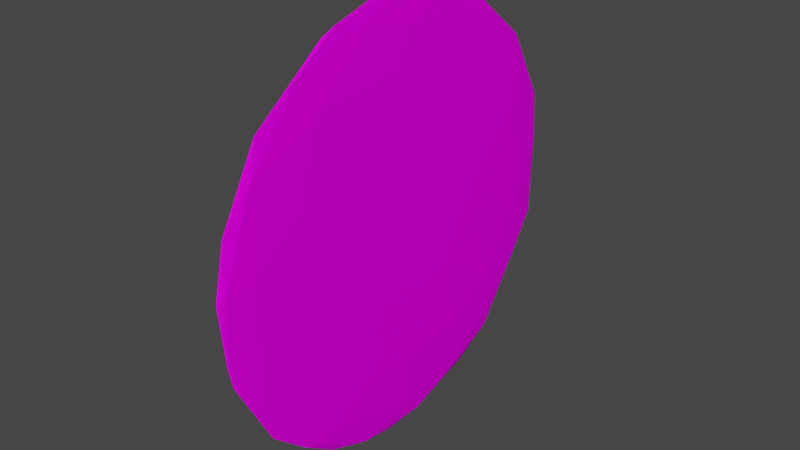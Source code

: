 # Source: target.blend  (saved by Blender 3.3.6; exported with 4.5.12 LTS)
import bpy
from mathutils import Matrix  # noqa: F401  (used for matrix-valued properties, if any)

bpy.ops.wm.read_factory_settings(use_empty=True)
scene = bpy.context.scene
scene.name = 'Scene'

# ---- collections
col_collection = bpy.data.collections.new('Collection'); scene.collection.children.link(col_collection)

# ---- images (referenced by path relative to the original .blend; pixels are not part of the script)
import os
ASSET_DIR = os.environ.get("B2B_ASSET_DIR", "")  # directory of the original .blend (textures are referenced by path, not embedded)
HERE = os.path.dirname(os.path.abspath(__file__))  # packed textures are extracted next to this script under _unpacked/

def load_image(name, relpath, width, height, colorspace="sRGB"):
    """Load a texture the original file referenced (path relative to the .blend, or extracted next to this script)."""
    p = next((c for c in (os.path.join(HERE, relpath), os.path.join(ASSET_DIR, relpath)) if relpath and os.path.exists(c)), "")
    if p:
        img = bpy.data.images.load(p, check_existing=True)
        img.name = name
    else:  # same state as the original file: an image datablock whose file is absent (Cycles renders it pink)
        img = bpy.data.images.new(name, width, height)
        img.source = "FILE"
        img.filepath = "//" + (relpath or name)
    img.colorspace_settings.name = colorspace
    return img
img_targetbase_color = load_image('TargetBase Color', 'TargetBase Color.png', 1024, 1024, 'sRGB')

# ---- materials (node trees are filled in below, after node groups)
mat_material_001 = bpy.data.materials.new('Material.001')
mat_material_001.use_transparent_shadow = False

# ---- material node trees
mat_material_001.use_nodes = True; mat_material_001.node_tree.nodes.clear()
_N = mat_material_001.node_tree.nodes; _L = mat_material_001.node_tree.links
n0 = _N.new('ShaderNodeOutputMaterial'); n0.name = 'Material Output'; n0.location = (300, 300)
n1 = _N.new('ShaderNodeBsdfPrincipled'); n1.name = 'Principled BSDF'; n1.location = (10, 300)
n1.distribution = 'GGX'
n1.subsurface_method = 'RANDOM_WALK_SKIN'
n1.inputs[2].default_value = 1.0
n1.inputs[3].default_value = 1.45
n1.inputs[11].default_value = 1.01
n1.inputs[13].default_value = 0.0
n1.inputs[20].default_value = 0.0
n1.inputs[27].default_value = (0.0, 0.0, 0.0, 1.0)
n2 = _N.new('ShaderNodeTexImage'); n2.name = 'Image Texture'; n2.location = (-280, 270)
n2.image = img_targetbase_color
_L.new(n1.outputs[0], n0.inputs[0])
_L.new(n2.outputs[0], n1.inputs[0])
n0.is_active_output = True

# ---- world
world_world = bpy.data.worlds.new('World'); scene.world = world_world
world_world.use_nodes = True; world_world.node_tree.nodes.clear()
_N = world_world.node_tree.nodes; _L = world_world.node_tree.links
n0 = _N.new('ShaderNodeOutputWorld'); n0.name = 'World Output'; n0.location = (300, 300)
n1 = _N.new('ShaderNodeBackground'); n1.name = 'Background'; n1.location = (10, 300)
n1.inputs[0].default_value = (0.05088, 0.05088, 0.05088, 1.0)
_L.new(n1.outputs[0], n0.inputs[0])
n0.is_active_output = True
world_world.color = (0.05088, 0.05088, 0.05088)
world_world.use_sun_shadow = False
world_world.sun_shadow_jitter_overblur = 0.0

# ---- meshes
me_sphere = bpy.data.meshes.new('Sphere')
me_sphere.from_pydata([(-0.2259, 0.772, -0.6181), (-0.07001, 0.4613, 0.8934), (0.07722, 0.7841, 0.6282), (0.09294, 0.9611, -0.2931), (0.1046, 0.6275, -0.7835), (0.01995, 0.2025, 0.9816), (0.2911, 0.9597, 0.09897), (0.2727, 0.5791, 0.7789), (0.3852, 0.7944, 0.4873), (0.3369, 0.8264, -0.4745), (0.3012, 0.2358, 0.9329), (0.6044, 0.7488, 0.3009), (0.5589, 0.8311, -0.1497), (0.3836, 0.5918, -0.7185), (0.6869, 0.5379, 0.5033), (0.6243, 0.628, -0.4874), (0.3274, 0.3362, -0.8986), (-0.01635, -0.1176, 0.9994), (0.4964, 0.3916, 0.7885), (0.8446, 0.5475, 0.1089), (0.6955, 0.3595, -0.6332), (0.8502, 0.2609, 0.4754), (1.001, 0.06452, 0.1155), (0.9396, 0.3752, -0.09026), (0.9187, 0.2698, -0.3167), (0.5518, 0.04446, 0.842), (0.7757, 0.07222, -0.639), (0.9562, -0.3075, 0.09897), (0.1684, 0.1126, -0.9849), (0.7382, -0.04873, 0.6915), (0.8818, -0.181, 0.4679), (0.9566, -0.1736, -0.2959), (0.7443, -0.2301, -0.639), (0.4557, -0.002548, -0.9013), (0.4116, -0.2215, 0.8959), (0.5996, -0.4975, 0.639), (0.7569, -0.5995, 0.2929), (0.7658, -0.6501, -0.09897), (0.6893, -0.562, -0.4754), (0.4672, -0.4229, -0.7914), (0.1977, -0.02575, 0.9864), (0.5412, -0.8406, 0.09853), (0.4695, -0.8252, -0.364), (0.1912, -0.6099, -0.7777), (0.1026, -0.3685, 0.9329), (0.2512, -0.5912, 0.7793), (0.3454, -0.8251, 0.479), (0.2756, -0.9659, 0.09897), (0.09753, -0.9802, -0.1971), (0.2609, -0.8502, -0.4754), (0.1589, -0.2448, -0.9659), (-0.184, -0.9494, 0.3078), (-0.09342, -1.002, 0.07436), (-0.08051, -0.7749, 0.639), (-0.08051, -0.7749, -0.639), (-0.4225, -0.8249, 0.3852), (-0.184, -0.9494, -0.3078), (-0.3965, -0.7864, -0.4915), (-0.141, -0.4337, -0.9018), (-0.3709, -0.6851, 0.639), (-0.602, -0.8126, 0.077), (-0.3853, -0.507, -0.7879), (-0.1985, -0.4282, 0.8973), (-0.6049, -0.491, 0.639), (-0.6675, -0.7121, -0.2795), (-0.6967, -0.5292, -0.4971), (-0.7526, -0.4961, 0.4704), (-0.8936, -0.4587, 0.09898), (-0.08869, -0.07893, -0.9994), (-0.5549, -0.2566, 0.8057), (-0.9423, -0.2869, -0.1971), (-0.8502, -0.2609, -0.4754), (-0.649, -0.288, -0.7128), (-0.443, -0.1396, -0.8935), (-0.2788, 0.0192, 0.971), (-0.8848, -0.09003, 0.4754), (-1.006, -0.01719, 0.1303), (-0.956, 0.04749, -0.3134), (-0.7462, 0.1893, -0.6619), (-0.6263, 0.09188, 0.7852), (-0.9562, 0.3075, -0.09898), (-0.4353, 0.1466, -0.9003), (-0.8277, 0.3392, 0.479), (-0.8678, 0.5022, 0.1155), (-0.7482, 0.4842, -0.4851), (-0.3271, 0.3486, 0.887), (-0.6, 0.3797, 0.7128), (-0.6833, 0.6992, -0.2685), (-0.5664, 0.6857, 0.4754), (-0.6242, 0.787, 0.09898), (-0.4254, 0.4557, -0.7927), (-0.279, 0.6478, 0.7185), (-0.2609, 0.8502, 0.4754), (-0.2091, 0.9907, 0.07127), (-0.2883, 0.92, -0.3003), (0.05792, 0.9591, 0.3019), (-0.11, 0.451, -0.8951), (-0.1476, 0.1387, -0.9846)], [], [(95, 6, 93), (68, 97, 28), (3, 9, 0), (2, 8, 95), (6, 12, 3), (5, 10, 1), (9, 13, 4), (10, 18, 7), (4, 13, 16), (8, 11, 6), (12, 11, 19), (5, 17, 40), (12, 15, 9), (15, 20, 13), (11, 14, 19), (19, 23, 12), (23, 24, 15), (10, 25, 18), (14, 18, 21), (20, 24, 26), (25, 29, 18), (19, 21, 22), (10, 40, 34), (22, 30, 27), (26, 31, 32), (68, 28, 50), (28, 97, 96, 16), (33, 32, 39), (28, 33, 50), (39, 50, 33), (27, 36, 37), (27, 37, 31), (34, 35, 29), (40, 44, 34), (35, 45, 46), (35, 46, 36), (36, 46, 41), (37, 42, 38), (34, 44, 45), (34, 45, 35), (41, 46, 47), (47, 48, 42), (48, 56, 49), (45, 44, 62), (49, 56, 54), (49, 54, 43), (43, 54, 58), (43, 58, 50), (52, 56, 48), (62, 59, 53), (58, 68, 50), (52, 51, 60), (44, 17, 62), (51, 55, 60), (60, 64, 56), (56, 64, 57), (57, 64, 65), (65, 72, 61), (61, 73, 58), (60, 66, 67), (61, 72, 73), (67, 70, 64), (66, 69, 75), (71, 78, 72), (76, 77, 70), (70, 77, 71), (69, 74, 79), (71, 77, 78), (76, 80, 77), (75, 79, 82), (76, 82, 83), (80, 84, 77), (74, 85, 79), (81, 78, 90), (84, 90, 78), (82, 86, 88), (84, 87, 0), (85, 91, 86), (90, 96, 81), (74, 17, 5), (88, 91, 92), (90, 0, 96), (93, 3, 94), (91, 1, 2), (92, 2, 95), (96, 4, 16), (14, 8, 7, 18), (93, 6, 3), (2, 1, 7), (0, 9, 4), (6, 95, 8), (3, 12, 9), (1, 10, 7), (2, 7, 8), (13, 9, 15), (6, 11, 12), (8, 14, 11), (5, 40, 10), (26, 33, 16, 20), (12, 23, 15), (13, 20, 16), (19, 14, 21), (28, 16, 33), (20, 15, 24), (21, 18, 29), (31, 24, 23, 22), (23, 19, 22), (43, 39, 42, 49), (10, 34, 25), (26, 24, 31), (21, 29, 30), (22, 21, 30), (33, 26, 32), (22, 27, 31), (25, 34, 29), (32, 38, 39), (30, 29, 35), (30, 35, 36), (27, 30, 36), (31, 37, 38), (32, 31, 38), (37, 36, 41), (37, 41, 42), (38, 42, 39), (41, 47, 42), (40, 17, 44), (51, 52, 47, 46), (39, 43, 50), (42, 48, 49), (45, 62, 53), (46, 45, 53), (46, 53, 51), (55, 51, 53, 59), (47, 52, 48), (54, 56, 57), (54, 57, 61), (58, 54, 61), (63, 59, 62, 69), (52, 60, 56), (66, 55, 59, 63), (57, 65, 61), (71, 65, 64, 70), (60, 55, 66), (17, 74, 62), (58, 73, 68), (60, 67, 64), (65, 71, 72), (63, 69, 66), (75, 76, 67, 66), (62, 74, 69), (67, 76, 70), (78, 81, 73, 72), (75, 69, 79), (97, 68, 73, 81), (88, 89, 83, 82), (76, 75, 82), (80, 76, 83), (78, 77, 84), (82, 79, 86), (80, 87, 84), (79, 85, 86), (80, 83, 87), (92, 93, 89, 88), (83, 89, 87), (84, 0, 90), (88, 86, 91), (81, 96, 97), (94, 87, 89, 93), (5, 1, 85, 74), (0, 87, 94), (85, 1, 91), (93, 92, 95), (94, 3, 0), (92, 91, 2), (96, 0, 4)])
_uv = me_sphere.uv_layers.new(name='UVMap')
_uv.uv.foreach_set('vector', [0.294, 0.4769, 0.3152, 0.5346, 0.2352, 0.4979, 0.2265, 0.2213, 0.2038, 0.2611, 0.1611, 0.2136, 0.2515, 0.5912, 0.2629, 0.6437, 0.155, 0.6221, 0.3706, 0.2836, 0.4261, 0.2698, 0.4246, 0.3361, 0.3152, 0.5346, 0.3256, 0.6019, 0.2515, 0.5912, 0.7459, 0.5296, 0.7052, 0.5537, 0.7325, 0.4725, 0.02373, 0.2769, 0.05549, 0.2449, 0.09281, 0.2911, 0.3467, 0.1489, 0.3894, 0.1704, 0.366, 0.2224, 0.09281, 0.2911, 0.05549, 0.2449, 0.104, 0.2215, 0.4261, 0.2698, 0.482, 0.2555, 0.4841, 0.33, 0.5573, 0.3005, 0.482, 0.2555, 0.5435, 0.2117, 0.7459, 0.5296, 0.7904, 0.5782, 0.7491, 0.5871, 0.5573, 0.3005, 0.6278, 0.2785, 0.5939, 0.3361, 0.01004, 0.2084, 0.04095, 0.1642, 0.05549, 0.2449, 0.482, 0.2555, 0.4572, 0.1989, 0.5435, 0.2117, 0.5435, 0.2117, 0.5915, 0.1848, 0.5573, 0.3005, 0.5915, 0.1848, 0.6319, 0.1806, 0.6278, 0.2785, 0.3467, 0.1489, 0.3909, 0.1, 0.3894, 0.1704, 0.4572, 0.1989, 0.3894, 0.1704, 0.4828, 0.1377, 0.04095, 0.1642, 0.0142, 0.1083, 0.07023, 0.1108, 0.3909, 0.1, 0.4379, 0.07752, 0.3894, 0.1704, 0.5435, 0.2117, 0.4828, 0.1377, 0.5656, 0.1116, 0.7536, 0.7861, 0.7271, 0.7493, 0.7536, 0.6933, 0.5656, 0.1116, 0.4944, 0.05555, 0.5702, 0.04856, 0.07023, 0.1108, 0.07138, 0.03666, 0.1179, 0.07042, 0.2265, 0.2213, 0.1611, 0.2136, 0.213, 0.1613, 0.1611, 0.2136, 0.2038, 0.2611, 0.1519, 0.2988, 0.104, 0.2215, 0.1335, 0.1538, 0.1179, 0.07042, 0.1894, 0.08585, 0.1611, 0.2136, 0.1335, 0.1538, 0.213, 0.1613, 0.1894, 0.08585, 0.213, 0.1613, 0.1335, 0.1538, 0.5873, 0.6467, 0.53, 0.6086, 0.5992, 0.5663, 0.5873, 0.6467, 0.5992, 0.5663, 0.6573, 0.6195, 0.3716, 0.05954, 0.4409, 0.01004, 0.4379, 0.07752, 0.7491, 0.5871, 0.8104, 0.6288, 0.7504, 0.6383, 0.453, 0.6278, 0.3901, 0.579, 0.4514, 0.5426, 0.453, 0.6278, 0.4514, 0.5426, 0.53, 0.6086, 0.53, 0.6086, 0.4514, 0.5426, 0.5391, 0.5338, 0.5992, 0.5663, 0.6123, 0.4779, 0.6573, 0.5248, 0.3895, 0.6491, 0.3486, 0.5914, 0.3901, 0.579, 0.3895, 0.6491, 0.3901, 0.579, 0.453, 0.6278, 0.5391, 0.5338, 0.4514, 0.5426, 0.5094, 0.4811, 0.5094, 0.4811, 0.5419, 0.4226, 0.6123, 0.4779, 0.5419, 0.4226, 0.5309, 0.3705, 0.6091, 0.432, 0.8292, 0.6732, 0.8104, 0.6288, 0.8637, 0.602, 0.6091, 0.432, 0.5309, 0.3705, 0.6011, 0.3694, 0.2739, 0.03931, 0.3169, 0.1037, 0.2563, 0.09579, 0.2563, 0.09579, 0.3169, 0.1037, 0.2827, 0.1724, 0.2563, 0.09579, 0.2827, 0.1724, 0.213, 0.1613, 0.4735, 0.4179, 0.5309, 0.3705, 0.5419, 0.4226, 0.8637, 0.602, 0.9407, 0.6095, 0.9106, 0.6572, 0.2827, 0.1724, 0.2265, 0.2213, 0.213, 0.1613, 0.4735, 0.4179, 0.4232, 0.4319, 0.4192, 0.3561, 0.8104, 0.6288, 0.7904, 0.5782, 0.8637, 0.602, 0.4232, 0.4319, 0.3846, 0.4137, 0.4192, 0.3561, 0.9006, 0.2755, 0.895, 0.2032, 0.99, 0.2009, 0.99, 0.2009, 0.895, 0.2032, 0.9487, 0.1607, 0.9487, 0.1607, 0.895, 0.2032, 0.8728, 0.1488, 0.8728, 0.1488, 0.8496, 0.08745, 0.9192, 0.08239, 0.3266, 0.191, 0.285, 0.2573, 0.2827, 0.1724, 0.9006, 0.2755, 0.8113, 0.3281, 0.8084, 0.2607, 0.9192, 0.08239, 0.8496, 0.08745, 0.8577, 0.03483, 0.8084, 0.2607, 0.7899, 0.1932, 0.895, 0.2032, 0.984, 0.5258, 0.8997, 0.5284, 0.9509, 0.4453, 0.8103, 0.1362, 0.7576, 0.0614, 0.8496, 0.08745, 0.7216, 0.2344, 0.7393, 0.1449, 0.7899, 0.1932, 0.7899, 0.1932, 0.7393, 0.1449, 0.8103, 0.1362, 0.8997, 0.5284, 0.8126, 0.5245, 0.8672, 0.4626, 0.8103, 0.1362, 0.7393, 0.1449, 0.7576, 0.0614, 0.7216, 0.2344, 0.6855, 0.1636, 0.7393, 0.1449, 0.9509, 0.4453, 0.8672, 0.4626, 0.8879, 0.3825, 0.01213, 0.404, 0.1043, 0.3593, 0.08434, 0.4264, 0.6855, 0.1636, 0.6998, 0.07041, 0.7393, 0.1449, 0.8126, 0.5245, 0.7841, 0.461, 0.8672, 0.4626, 0.2432, 0.2989, 0.2777, 0.3392, 0.1954, 0.3392, 0.0531, 0.5486, 0.07745, 0.633, 0.01004, 0.5773, 0.8879, 0.3825, 0.8324, 0.415, 0.8068, 0.3561, 0.0531, 0.5486, 0.1023, 0.5169, 0.155, 0.6221, 0.7841, 0.461, 0.752, 0.4087, 0.8324, 0.415, 0.1954, 0.3392, 0.1519, 0.2988, 0.2432, 0.2989, 0.8126, 0.5245, 0.7904, 0.5782, 0.7459, 0.5296, 0.1803, 0.3874, 0.2427, 0.3657, 0.2458, 0.4158, 0.07745, 0.633, 0.155, 0.6221, 0.1196, 0.6788, 0.2352, 0.4979, 0.2515, 0.5912, 0.1853, 0.5596, 0.752, 0.4087, 0.7325, 0.4725, 0.6907, 0.4224, 0.2458, 0.4158, 0.3064, 0.4149, 0.294, 0.4769, 0.1519, 0.2988, 0.09281, 0.2911, 0.104, 0.2215, 0.4572, 0.1989, 0.4261, 0.2698, 0.366, 0.2224, 0.3894, 0.1704, 0.2352, 0.4979, 0.3152, 0.5346, 0.2515, 0.5912, 0.6907, 0.4224, 0.7325, 0.4725, 0.6774, 0.4863, 0.155, 0.6221, 0.2629, 0.6437, 0.1807, 0.6788, 0.4841, 0.33, 0.4246, 0.3361, 0.4261, 0.2698, 0.2515, 0.5912, 0.3256, 0.6019, 0.2629, 0.6437, 0.7325, 0.4725, 0.7052, 0.5537, 0.6774, 0.4863, 0.3706, 0.2836, 0.366, 0.2224, 0.4261, 0.2698, 0.05549, 0.2449, 0.02373, 0.2769, 0.01004, 0.2084, 0.4841, 0.33, 0.482, 0.2555, 0.5573, 0.3005, 0.4261, 0.2698, 0.4572, 0.1989, 0.482, 0.2555, 0.7459, 0.5296, 0.7491, 0.5871, 0.7052, 0.5537, 0.07023, 0.1108, 0.1335, 0.1538, 0.104, 0.2215, 0.04095, 0.1642, 0.5573, 0.3005, 0.5915, 0.1848, 0.6278, 0.2785, 0.05549, 0.2449, 0.04095, 0.1642, 0.104, 0.2215, 0.5435, 0.2117, 0.4572, 0.1989, 0.4828, 0.1377, 0.1611, 0.2136, 0.104, 0.2215, 0.1335, 0.1538, 0.6654, 0.2329, 0.6278, 0.2785, 0.6319, 0.1806, 0.4828, 0.1377, 0.3894, 0.1704, 0.4379, 0.07752, 0.6391, 0.09608, 0.6319, 0.1806, 0.5915, 0.1848, 0.5656, 0.1116, 0.5915, 0.1848, 0.5435, 0.2117, 0.5656, 0.1116, 0.2563, 0.09579, 0.1894, 0.08585, 0.2373, 0.01004, 0.2739, 0.03931, 0.7071, 0.6933, 0.7071, 0.7893, 0.6774, 0.7393, 0.07023, 0.1108, 0.0142, 0.1083, 0.07138, 0.03666, 0.4828, 0.1377, 0.4379, 0.07752, 0.4944, 0.05555, 0.5656, 0.1116, 0.4828, 0.1377, 0.4944, 0.05555, 0.1335, 0.1538, 0.07023, 0.1108, 0.1179, 0.07042, 0.5656, 0.1116, 0.5702, 0.04856, 0.6391, 0.09608, 0.3909, 0.1, 0.3716, 0.05954, 0.4379, 0.07752, 0.1179, 0.07042, 0.1699, 0.0228, 0.1894, 0.08585, 0.4944, 0.05555, 0.4379, 0.07752, 0.4409, 0.01004, 0.5155, 0.6833, 0.453, 0.6278, 0.53, 0.6086, 0.5873, 0.6467, 0.5155, 0.6833, 0.53, 0.6086, 0.6573, 0.6195, 0.5992, 0.5663, 0.6573, 0.5248, 0.1179, 0.07042, 0.07138, 0.03666, 0.1699, 0.0228, 0.5992, 0.5663, 0.53, 0.6086, 0.5391, 0.5338, 0.5992, 0.5663, 0.5391, 0.5338, 0.6123, 0.4779, 0.1699, 0.0228, 0.2373, 0.01004, 0.1894, 0.08585, 0.5391, 0.5338, 0.5094, 0.4811, 0.6123, 0.4779, 0.7491, 0.5871, 0.7904, 0.5782, 0.8104, 0.6288, 0.4232, 0.4319, 0.4735, 0.4179, 0.5094, 0.4811, 0.4514, 0.5426, 0.1894, 0.08585, 0.2563, 0.09579, 0.213, 0.1613, 0.6123, 0.4779, 0.5419, 0.4226, 0.6091, 0.432, 0.8292, 0.6732, 0.8637, 0.602, 0.9106, 0.6572, 0.4514, 0.5426, 0.3901, 0.579, 0.3776, 0.4968, 0.4514, 0.5426, 0.3776, 0.4968, 0.4232, 0.4319, 0.3846, 0.4137, 0.4232, 0.4319, 0.3776, 0.4968, 0.3467, 0.4597, 0.5094, 0.4811, 0.4735, 0.4179, 0.5419, 0.4226, 0.99, 0.1216, 0.99, 0.2009, 0.9487, 0.1607, 0.99, 0.1216, 0.9487, 0.1607, 0.9192, 0.08239, 0.2827, 0.1724, 0.3169, 0.1037, 0.3266, 0.191, 0.9494, 0.5513, 0.9407, 0.6095, 0.8637, 0.602, 0.8997, 0.5284, 0.9891, 0.2733, 0.9006, 0.2755, 0.99, 0.2009, 0.984, 0.5258, 0.9852, 0.6121, 0.9407, 0.6095, 0.9494, 0.5513, 0.9487, 0.1607, 0.8728, 0.1488, 0.9192, 0.08239, 0.8103, 0.1362, 0.8728, 0.1488, 0.895, 0.2032, 0.7899, 0.1932, 0.9006, 0.2755, 0.907, 0.3278, 0.8113, 0.3281, 0.7904, 0.5782, 0.8126, 0.5245, 0.8637, 0.602, 0.2827, 0.1724, 0.285, 0.2573, 0.2265, 0.2213, 0.9006, 0.2755, 0.8084, 0.2607, 0.895, 0.2032, 0.8728, 0.1488, 0.8103, 0.1362, 0.8496, 0.08745, 0.9494, 0.5513, 0.8997, 0.5284, 0.984, 0.5258, 0.7294, 0.3005, 0.7216, 0.2344, 0.8084, 0.2607, 0.8113, 0.3281, 0.8637, 0.602, 0.8126, 0.5245, 0.8997, 0.5284, 0.8084, 0.2607, 0.7216, 0.2344, 0.7899, 0.1932, 0.7576, 0.0614, 0.8119, 0.01004, 0.8577, 0.03483, 0.8496, 0.08745, 0.9509, 0.4453, 0.8997, 0.5284, 0.8672, 0.4626, 0.2038, 0.2611, 0.2265, 0.2213, 0.285, 0.2573, 0.2432, 0.2989, 0.1803, 0.3874, 0.1504, 0.4545, 0.08434, 0.4264, 0.1043, 0.3593, 0.9852, 0.4004, 0.9509, 0.4453, 0.8879, 0.3825, 0.03346, 0.456, 0.01213, 0.404, 0.08434, 0.4264, 0.7576, 0.0614, 0.7393, 0.1449, 0.6998, 0.07041, 0.8879, 0.3825, 0.8672, 0.4626, 0.8324, 0.415, 0.03346, 0.456, 0.1023, 0.5169, 0.0531, 0.5486, 0.8672, 0.4626, 0.7841, 0.461, 0.8324, 0.415, 0.03346, 0.456, 0.08434, 0.4264, 0.1023, 0.5169, 0.2458, 0.4158, 0.2352, 0.4979, 0.1504, 0.4545, 0.1803, 0.3874, 0.08434, 0.4264, 0.1504, 0.4545, 0.1023, 0.5169, 0.0531, 0.5486, 0.155, 0.6221, 0.07745, 0.633, 0.8068, 0.3561, 0.8324, 0.415, 0.752, 0.4087, 0.2432, 0.2989, 0.1519, 0.2988, 0.2038, 0.2611, 0.1853, 0.5596, 0.1023, 0.5169, 0.1504, 0.4545, 0.2352, 0.4979, 0.7459, 0.5296, 0.7325, 0.4725, 0.7841, 0.461, 0.8126, 0.5245, 0.155, 0.6221, 0.1023, 0.5169, 0.1853, 0.5596, 0.7841, 0.461, 0.7325, 0.4725, 0.752, 0.4087, 0.2352, 0.4979, 0.2458, 0.4158, 0.294, 0.4769, 0.1853, 0.5596, 0.2515, 0.5912, 0.155, 0.6221, 0.2458, 0.4158, 0.2427, 0.3657, 0.3064, 0.4149, 0.1196, 0.6788, 0.155, 0.6221, 0.1807, 0.6788])
me_sphere.materials.append(mat_material_001)
me_sphere.update()

# ---- objects
ob_sphere = bpy.data.objects.new('Sphere', me_sphere)

# ---- transforms, parenting, visibility, modifiers, constraints
ob_sphere.location = (0.0, 0.0, 0.0)
ob_sphere.scale = (0.03789, 1.0, 1.0)

# ---- collection membership
col_collection.objects.link(ob_sphere)

# ---- scene / render settings (as saved in the file)
scene.frame_start = 1; scene.frame_end = 250; scene.frame_set(0)
scene.render.engine = 'BLENDER_EEVEE_NEXT'
scene.cycles.sampling_pattern = 'TABULATED_SOBOL'
scene.cycles.use_light_tree = False
scene.view_settings.view_transform = 'Filmic'
bpy.context.view_layer.update()

# ---- added for rendering (the .blend has no active camera and no usable light): camera, sun
cam_auto = bpy.data.cameras.new('AutoCamera')
cam_auto.lens = 50.0
cam_auto.sensor_width = 36.0
cam_auto.clip_end = 1000.0
ob_auto_camera = bpy.data.objects.new('AutoCamera', cam_auto)
scene.collection.objects.link(ob_auto_camera)
ob_auto_camera.location = (2.61224, -3.14038, 2.08987)
ob_auto_camera.rotation_euler = (1.09748, -7.21219e-08, 0.694738)
scene.camera = ob_auto_camera
light_auto_sun = bpy.data.lights.new('AutoSun', 'SUN')
light_auto_sun.energy = 3.0
light_auto_sun.angle = 0.0523599
ob_auto_sun = bpy.data.objects.new('AutoSun', light_auto_sun)
scene.collection.objects.link(ob_auto_sun)
ob_auto_sun.rotation_euler = (0.872665, 0.174533, 0.523599)
bpy.context.view_layer.update()
